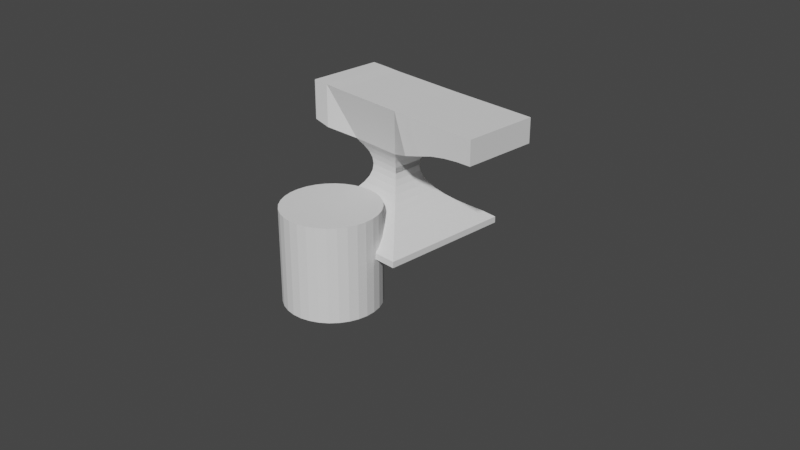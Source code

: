 # Source: bigorna.blend  (saved by Blender 2.82.7; exported with 4.5.12 LTS)
import bpy
from mathutils import Matrix  # noqa: F401  (used for matrix-valued properties, if any)

bpy.ops.wm.read_factory_settings(use_empty=True)
scene = bpy.context.scene
scene.name = 'Scene'

# ---- collections
col_collection = bpy.data.collections.new('Collection'); scene.collection.children.link(col_collection)

# ---- world
world_world = bpy.data.worlds.new('World'); scene.world = world_world
world_world.use_nodes = True; world_world.node_tree.nodes.clear()
_N = world_world.node_tree.nodes; _L = world_world.node_tree.links
n0 = _N.new('ShaderNodeOutputWorld'); n0.name = 'World Output'; n0.location = (300, 300)
n1 = _N.new('ShaderNodeBackground'); n1.name = 'Background'; n1.location = (10, 300)
n1.inputs[0].default_value = (0.05088, 0.05088, 0.05088, 1.0)
_L.new(n1.outputs[0], n0.inputs[0])
n0.is_active_output = True
world_world.color = (0.05088, 0.05088, 0.05088)
world_world.use_sun_shadow = False
world_world.sun_shadow_jitter_overblur = 0.0

# ---- cameras
cam_camera = bpy.data.cameras.new('Camera')
cam_camera.clip_end = 100.0
cam_camera.ortho_scale = 7.314

# ---- meshes
me_plane_001 = bpy.data.meshes.new('Plane.001')
me_plane_001.from_pydata([(0.5326, -0.7001, -0.7098), (-0.8674, -0.7001, -0.7098), (-0.8674, -0.7001, -0.6448), (0.5326, -0.7001, -0.6448), (-0.4413, -0.2728, 0.1854), (0.1064, -0.2728, 0.1801), (-0.3266, 0.1591, -0.08263), (-0.3337, 0.1662, -0.01585), (-0.001144, 0.1662, -0.02758), (-0.00824, 0.1591, -0.08929), (0.4459, -0.6134, -0.583), (0.3395, -0.507, -0.5213), (0.2472, -0.4147, -0.4596), (0.1692, -0.3367, -0.3979), (0.1053, -0.2728, -0.3362), (0.05563, -0.2231, -0.2744), (0.02015, -0.1877, -0.2127), (-0.001144, -0.1664, -0.151), (-0.00824, -0.1593, -0.08929), (-0.001144, -0.1664, -0.02758), (0.02035, -0.1877, 0.03927), (0.05625, -0.2231, 0.1124), (-0.3911, -0.2231, 0.1126), (-0.3552, -0.1877, 0.04923), (-0.3337, -0.1664, -0.01585), (-0.3266, -0.1593, -0.08263), (-0.3337, -0.1664, -0.1473), (-0.355, -0.1877, -0.2107), (-0.3905, -0.2231, -0.2735), (-0.4401, -0.2728, -0.336), (-0.504, -0.3367, -0.3979), (-0.5821, -0.4147, -0.4596), (-0.6743, -0.507, -0.5213), (-0.7808, -0.6134, -0.583), (-0.557, -0.3897, 0.6856), (0.2222, -0.3897, 0.677), (-0.9126, -0.3897, 0.2849), (-0.9126, -0.3897, 0.6948), (-0.7348, -0.3897, 0.2487), (-0.7348, -0.3897, 0.6923), (1.176, -0.3897, 0.426), (1.176, -0.3897, 0.677), (0.3811, -0.3897, 0.677), (0.54, -0.3897, 0.677), (0.6989, -0.3897, 0.677), (0.8579, -0.3897, 0.677), (1.017, -0.3897, 0.677), (0.3623, -0.3852, 0.2754), (0.54, -0.3897, 0.3269), (0.6989, -0.3897, 0.3752), (0.8579, -0.3897, 0.4046), (1.017, -0.3897, 0.4208), (-0.3338, 0.1662, -0.02025), (-0.001046, 0.1662, -0.02317), (-0.001046, -0.1664, -0.02317), (-0.3338, -0.1664, -0.02025), (-0.8674, -8.601e-05, -0.7098), (0.5326, -8.601e-05, -0.7098), (-0.8674, -8.601e-05, -0.6448), (0.5326, -8.601e-05, -0.6448), (-0.4413, -8.601e-05, 0.1854), (0.1064, -8.601e-05, 0.1801), (-0.7808, -8.595e-05, -0.583), (-0.6743, -8.595e-05, -0.5213), (-0.5821, -8.601e-05, -0.4596), (-0.504, -8.601e-05, -0.3979), (-0.4401, -8.601e-05, -0.336), (-0.3905, -8.605e-05, -0.2735), (-0.355, -8.601e-05, -0.2107), (-0.3337, -8.601e-05, -0.1473), (-0.3266, -8.601e-05, -0.08263), (-0.3337, -8.601e-05, -0.01585), (-0.3552, -8.599e-05, 0.04923), (-0.3911, -8.601e-05, 0.1126), (0.4459, -8.607e-05, -0.583), (0.3395, -8.607e-05, -0.5213), (0.2472, -8.601e-05, -0.4596), (0.1692, -8.601e-05, -0.3979), (0.1053, -8.601e-05, -0.3362), (0.05563, -8.596e-05, -0.2744), (0.02015, -8.601e-05, -0.2127), (-0.001144, -8.601e-05, -0.151), (-0.00824, -8.601e-05, -0.08929), (-0.001144, -8.601e-05, -0.02758), (0.02035, -8.602e-05, 0.03927), (0.05625, -8.601e-05, 0.1124), (-0.557, -8.601e-05, 0.6856), (0.2222, -8.601e-05, 0.677), (-0.9126, -8.601e-05, 0.2849), (-0.9126, -8.601e-05, 0.6948), (-0.7348, -8.601e-05, 0.6923), (-0.7348, -8.601e-05, 0.2487), (1.176, -8.601e-05, 0.426), (1.176, -8.601e-05, 0.677), (0.3623, 0.004386, 0.2754), (0.54, -8.601e-05, 0.3269), (0.6989, -8.601e-05, 0.3752), (0.8579, -8.601e-05, 0.4046), (1.017, -8.601e-05, 0.4208), (0.3811, -8.601e-05, 0.677), (0.54, -8.601e-05, 0.677), (0.6989, -8.601e-05, 0.677), (0.8579, -8.601e-05, 0.677), (1.017, -8.601e-05, 0.677)], [(55, 52), (53, 54), (54, 55), (52, 53)], [(56, 1, 2, 58), (1, 0, 3, 2), (103, 46, 41, 93), (22, 21, 5, 4), (73, 22, 4, 60), (58, 2, 33, 62), (62, 33, 32, 63), (63, 32, 31, 64), (64, 31, 30, 65), (65, 30, 29, 66), (66, 29, 28, 67), (67, 28, 27, 68), (68, 27, 26, 69), (69, 26, 25, 70), (70, 25, 24, 71), (71, 24, 23, 72), (72, 23, 22, 73), (82, 9, 8, 83), (2, 3, 10, 33), (33, 10, 11, 32), (32, 11, 12, 31), (31, 12, 13, 30), (30, 13, 14, 29), (29, 14, 15, 28), (28, 15, 16, 27), (27, 16, 17, 26), (26, 17, 18, 25), (25, 18, 19, 24), (24, 19, 20, 23), (23, 20, 21, 22), (9, 6, 7, 8), (91, 38, 36, 88), (4, 5, 35, 34), (88, 36, 37, 89), (38, 39, 37, 36), (4, 34, 39, 38), (60, 4, 38, 91), (46, 51, 40, 41), (35, 5, 47, 42), (42, 47, 48, 43), (43, 48, 49, 44), (44, 49, 50, 45), (45, 50, 51, 46), (87, 35, 42, 99), (99, 42, 43, 100), (100, 43, 44, 101), (101, 44, 45, 102), (102, 45, 46, 103), (50, 97, 98, 51), (49, 96, 97, 50), (48, 95, 96, 49), (47, 94, 95, 48), (5, 61, 94, 47), (51, 98, 92, 40), (40, 92, 93, 41), (34, 86, 90, 39), (39, 90, 89, 37), (34, 35, 87, 86), (20, 84, 85, 21), (19, 83, 84, 20), (18, 82, 83, 19), (17, 81, 82, 18), (16, 80, 81, 17), (15, 79, 80, 16), (14, 78, 79, 15), (13, 77, 78, 14), (12, 76, 77, 13), (11, 75, 76, 12), (10, 74, 75, 11), (3, 59, 74, 10), (6, 70, 71, 7), (21, 85, 61, 5), (0, 57, 59, 3), (1, 56, 57, 0)])
_uv = me_plane_001.uv_layers.new(name='UVMap')
_uv.uv.foreach_set('vector', [0.0, 0.5, 0.0, 0.0, 0.0, 0.0, 0.0, 0.5, 0.0, 0.0, 1.0, 0.0, 1.0, 0.0, 0.0, 0.0, 1.0, 0.5, 1.0, 0.0, 1.0, 0.0, 1.0, 0.5, 0.0, 0.0, 1.0, 0.0, 1.0, 0.0, 0.0, 0.0, 0.0, 0.5, 0.0, 0.0, 0.0, 0.0, 0.0, 0.5, 0.0, 0.5, 0.0, 0.0, 0.0, 0.0, 0.0, 0.5, 0.0, 0.5, 0.0, 0.0, 0.0, 0.0, 0.0, 0.5, 0.0, 0.5, 0.0, 0.0, 0.0, 0.0, 0.0, 0.5, 0.0, 0.5, 0.0, 0.0, 0.0, 0.0, 0.0, 0.5, 0.0, 0.5, 0.0, 0.0, 0.0, 0.0, 0.0, 0.5, 0.0, 0.5, 0.0, 0.0, 0.0, 0.0, 0.0, 0.5, 0.0, 0.5, 0.0, 0.0, 0.0, 0.0, 0.0, 0.5, 0.0, 0.5, 0.0, 0.0, 0.0, 0.0, 0.0, 0.5, 0.0, 0.5, 0.0, 0.0, 0.0, 0.0, 0.0, 0.5, 0.0, 0.5, 0.0, 0.0, 0.0, 0.0, 0.0, 0.5, 0.0, 0.5, 0.0, 0.0, 0.0, 0.0, 0.0, 0.5, 0.0, 0.5, 0.0, 0.0, 0.0, 0.0, 0.0, 0.5, 1.0, 0.5, 1.0, 1.0, 1.0, 1.0, 1.0, 0.5, 0.0, 0.0, 1.0, 0.0, 1.0, 0.0, 0.0, 0.0, 0.0, 0.0, 1.0, 0.0, 1.0, 0.0, 0.0, 0.0, 0.0, 0.0, 1.0, 0.0, 1.0, 0.0, 0.0, 0.0, 0.0, 0.0, 1.0, 0.0, 1.0, 0.0, 0.0, 0.0, 0.0, 0.0, 1.0, 0.0, 1.0, 0.0, 0.0, 0.0, 0.0, 0.0, 1.0, 0.0, 1.0, 0.0, 0.0, 0.0, 0.0, 0.0, 1.0, 0.0, 1.0, 0.0, 0.0, 0.0, 0.0, 0.0, 1.0, 0.0, 1.0, 0.0, 0.0, 0.0, 0.0, 0.0, 1.0, 0.0, 1.0, 0.0, 0.0, 0.0, 0.0, 0.0, 1.0, 0.0, 1.0, 0.0, 0.0, 0.0, 0.0, 0.0, 1.0, 0.0, 1.0, 0.0, 0.0, 0.0, 0.0, 0.0, 1.0, 0.0, 1.0, 0.0, 0.0, 0.0, 1.0, 1.0, 0.0, 1.0, 0.0, 1.0, 1.0, 1.0, 0.0, 0.5, 0.0, 0.0, 0.0, 0.0, 0.0, 0.5, 0.0, 0.0, 1.0, 0.0, 1.0, 0.0, 0.0, 0.0, 0.0, 0.5, 0.0, 0.0, 0.0, 0.0, 0.0, 0.5, 0.0, 0.0, 0.0, 0.0, 0.0, 0.0, 0.0, 0.0, 0.0, 0.0, 0.0, 0.0, 0.0, 0.0, 0.0, 0.0, 0.0, 0.5, 0.0, 0.0, 0.0, 0.0, 0.0, 0.5, 1.0, 0.0, 1.0, 0.0, 1.0, 0.0, 1.0, 0.0, 1.0, 0.0, 1.0, 0.0, 1.0, 0.0, 1.0, 0.0, 1.0, 0.0, 1.0, 0.0, 1.0, 0.0, 1.0, 0.0, 1.0, 0.0, 1.0, 0.0, 1.0, 0.0, 1.0, 0.0, 1.0, 0.0, 1.0, 0.0, 1.0, 0.0, 1.0, 0.0, 1.0, 0.0, 1.0, 0.0, 1.0, 0.0, 1.0, 0.0, 1.0, 0.5, 1.0, 0.0, 1.0, 0.0, 1.0, 0.5, 1.0, 0.5, 1.0, 0.0, 1.0, 0.0, 1.0, 0.5, 1.0, 0.5, 1.0, 0.0, 1.0, 0.0, 1.0, 0.5, 1.0, 0.5, 1.0, 0.0, 1.0, 0.0, 1.0, 0.5, 1.0, 0.5, 1.0, 0.0, 1.0, 0.0, 1.0, 0.5, 1.0, 0.0, 1.0, 0.5, 1.0, 0.5, 1.0, 0.0, 1.0, 0.0, 1.0, 0.5, 1.0, 0.5, 1.0, 0.0, 1.0, 0.0, 1.0, 0.5, 1.0, 0.5, 1.0, 0.0, 1.0, 0.0, 1.0, 0.5, 1.0, 0.5, 1.0, 0.0, 1.0, 0.0, 1.0, 0.5, 1.0, 0.5, 1.0, 0.0, 1.0, 0.0, 1.0, 0.5, 1.0, 0.5, 1.0, 0.0, 1.0, 0.0, 1.0, 0.5, 1.0, 0.5, 1.0, 0.0, 0.0, 0.0, 0.0, 0.5, 0.0, 0.5, 0.0, 0.0, 0.0, 0.0, 0.0, 0.5, 0.0, 0.5, 0.0, 0.0, 0.0, 0.0, 1.0, 0.0, 1.0, 0.5, 0.0, 0.5, 1.0, 0.0, 1.0, 0.5, 1.0, 0.5, 1.0, 0.0, 1.0, 0.0, 1.0, 0.5, 1.0, 0.5, 1.0, 0.0, 1.0, 0.0, 1.0, 0.5, 1.0, 0.5, 1.0, 0.0, 1.0, 0.0, 1.0, 0.5, 1.0, 0.5, 1.0, 0.0, 1.0, 0.0, 1.0, 0.5, 1.0, 0.5, 1.0, 0.0, 1.0, 0.0, 1.0, 0.5, 1.0, 0.5, 1.0, 0.0, 1.0, 0.0, 1.0, 0.5, 1.0, 0.5, 1.0, 0.0, 1.0, 0.0, 1.0, 0.5, 1.0, 0.5, 1.0, 0.0, 1.0, 0.0, 1.0, 0.5, 1.0, 0.5, 1.0, 0.0, 1.0, 0.0, 1.0, 0.5, 1.0, 0.5, 1.0, 0.0, 1.0, 0.0, 1.0, 0.5, 1.0, 0.5, 1.0, 0.0, 1.0, 0.0, 1.0, 0.5, 1.0, 0.5, 1.0, 0.0, 0.0, 1.0, 0.0, 0.5, 0.0, 0.5, 0.0, 1.0, 1.0, 0.0, 1.0, 0.5, 1.0, 0.5, 1.0, 0.0, 1.0, 0.0, 1.0, 0.5, 1.0, 0.5, 1.0, 0.0, 0.0, 0.0, 0.0, 0.5, 1.0, 0.5, 1.0, 0.0])
me_plane_001.use_remesh_fix_poles = True
me_plane_001.use_remesh_preserve_attributes = False
me_plane_001.use_mirror_vertex_groups = False
me_plane_001.update()
me_cylinder = bpy.data.meshes.new('Cylinder')
me_cylinder.from_pydata([(0.0, 1.0, -1.0), (0.0, 1.0, 1.0), (0.1951, 0.9808, -1.0), (0.1951, 0.9808, 1.0), (0.3827, 0.9239, -1.0), (0.3827, 0.9239, 1.0), (0.5556, 0.8315, -1.0), (0.5556, 0.8315, 1.0), (0.7071, 0.7071, -1.0), (0.7071, 0.7071, 1.0), (0.8315, 0.5556, -1.0), (0.8315, 0.5556, 1.0), (0.9239, 0.3827, -1.0), (0.9239, 0.3827, 1.0), (0.9808, 0.1951, -1.0), (0.9808, 0.1951, 1.0), (1.0, 7.55e-08, -1.0), (1.0, 7.55e-08, 1.0), (0.9808, -0.1951, -1.0), (0.9808, -0.1951, 1.0), (0.9239, -0.3827, -1.0), (0.9239, -0.3827, 1.0), (0.8315, -0.5556, -1.0), (0.8315, -0.5556, 1.0), (0.7071, -0.7071, -1.0), (0.7071, -0.7071, 1.0), (0.5556, -0.8315, -1.0), (0.5556, -0.8315, 1.0), (0.3827, -0.9239, -1.0), (0.3827, -0.9239, 1.0), (0.1951, -0.9808, -1.0), (0.1951, -0.9808, 1.0), (-3.258e-07, -1.0, -1.0), (-3.258e-07, -1.0, 1.0), (-0.1951, -0.9808, -1.0), (-0.1951, -0.9808, 1.0), (-0.3827, -0.9239, -1.0), (-0.3827, -0.9239, 1.0), (-0.5556, -0.8315, -1.0), (-0.5556, -0.8315, 1.0), (-0.7071, -0.7071, -1.0), (-0.7071, -0.7071, 1.0), (-0.8315, -0.5556, -1.0), (-0.8315, -0.5556, 1.0), (-0.9239, -0.3827, -1.0), (-0.9239, -0.3827, 1.0), (-0.9808, -0.1951, -1.0), (-0.9808, -0.1951, 1.0), (-1.0, 9.656e-07, -1.0), (-1.0, 9.656e-07, 1.0), (-0.9808, 0.1951, -1.0), (-0.9808, 0.1951, 1.0), (-0.9239, 0.3827, -1.0), (-0.9239, 0.3827, 1.0), (-0.8315, 0.5556, -1.0), (-0.8315, 0.5556, 1.0), (-0.7071, 0.7071, -1.0), (-0.7071, 0.7071, 1.0), (-0.5556, 0.8315, -1.0), (-0.5556, 0.8315, 1.0), (-0.3827, 0.9239, -1.0), (-0.3827, 0.9239, 1.0), (-0.1951, 0.9808, -1.0), (-0.1951, 0.9808, 1.0)], [], [(0, 1, 3, 2), (2, 3, 5, 4), (4, 5, 7, 6), (6, 7, 9, 8), (8, 9, 11, 10), (10, 11, 13, 12), (12, 13, 15, 14), (14, 15, 17, 16), (16, 17, 19, 18), (18, 19, 21, 20), (20, 21, 23, 22), (22, 23, 25, 24), (24, 25, 27, 26), (26, 27, 29, 28), (28, 29, 31, 30), (30, 31, 33, 32), (32, 33, 35, 34), (34, 35, 37, 36), (36, 37, 39, 38), (38, 39, 41, 40), (40, 41, 43, 42), (42, 43, 45, 44), (44, 45, 47, 46), (46, 47, 49, 48), (48, 49, 51, 50), (50, 51, 53, 52), (52, 53, 55, 54), (54, 55, 57, 56), (56, 57, 59, 58), (58, 59, 61, 60), (3, 1, 63, 61, 59, 57, 55, 53, 51, 49, 47, 45, 43, 41, 39, 37, 35, 33, 31, 29, 27, 25, 23, 21, 19, 17, 15, 13, 11, 9, 7, 5), (60, 61, 63, 62), (62, 63, 1, 0), (0, 2, 4, 6, 8, 10, 12, 14, 16, 18, 20, 22, 24, 26, 28, 30, 32, 34, 36, 38, 40, 42, 44, 46, 48, 50, 52, 54, 56, 58, 60, 62)])
_uv = me_cylinder.uv_layers.new(name='UVMap')
_uv.uv.foreach_set('vector', [1.0, 0.5, 1.0, 1.0, 0.9688, 1.0, 0.9688, 0.5, 0.9688, 0.5, 0.9688, 1.0, 0.9375, 1.0, 0.9375, 0.5, 0.9375, 0.5, 0.9375, 1.0, 0.9062, 1.0, 0.9062, 0.5, 0.9062, 0.5, 0.9062, 1.0, 0.875, 1.0, 0.875, 0.5, 0.875, 0.5, 0.875, 1.0, 0.8438, 1.0, 0.8438, 0.5, 0.8438, 0.5, 0.8438, 1.0, 0.8125, 1.0, 0.8125, 0.5, 0.8125, 0.5, 0.8125, 1.0, 0.7812, 1.0, 0.7812, 0.5, 0.7812, 0.5, 0.7812, 1.0, 0.75, 1.0, 0.75, 0.5, 0.75, 0.5, 0.75, 1.0, 0.7188, 1.0, 0.7188, 0.5, 0.7188, 0.5, 0.7188, 1.0, 0.6875, 1.0, 0.6875, 0.5, 0.6875, 0.5, 0.6875, 1.0, 0.6562, 1.0, 0.6562, 0.5, 0.6562, 0.5, 0.6562, 1.0, 0.625, 1.0, 0.625, 0.5, 0.625, 0.5, 0.625, 1.0, 0.5938, 1.0, 0.5938, 0.5, 0.5938, 0.5, 0.5938, 1.0, 0.5625, 1.0, 0.5625, 0.5, 0.5625, 0.5, 0.5625, 1.0, 0.5312, 1.0, 0.5312, 0.5, 0.5312, 0.5, 0.5312, 1.0, 0.5, 1.0, 0.5, 0.5, 0.5, 0.5, 0.5, 1.0, 0.4688, 1.0, 0.4688, 0.5, 0.4688, 0.5, 0.4688, 1.0, 0.4375, 1.0, 0.4375, 0.5, 0.4375, 0.5, 0.4375, 1.0, 0.4062, 1.0, 0.4062, 0.5, 0.4062, 0.5, 0.4062, 1.0, 0.375, 1.0, 0.375, 0.5, 0.375, 0.5, 0.375, 1.0, 0.3438, 1.0, 0.3438, 0.5, 0.3438, 0.5, 0.3438, 1.0, 0.3125, 1.0, 0.3125, 0.5, 0.3125, 0.5, 0.3125, 1.0, 0.2812, 1.0, 0.2812, 0.5, 0.2812, 0.5, 0.2812, 1.0, 0.25, 1.0, 0.25, 0.5, 0.25, 0.5, 0.25, 1.0, 0.2188, 1.0, 0.2188, 0.5, 0.2188, 0.5, 0.2188, 1.0, 0.1875, 1.0, 0.1875, 0.5, 0.1875, 0.5, 0.1875, 1.0, 0.1562, 1.0, 0.1562, 0.5, 0.1562, 0.5, 0.1562, 1.0, 0.125, 1.0, 0.125, 0.5, 0.125, 0.5, 0.125, 1.0, 0.09375, 1.0, 0.09375, 0.5, 0.09375, 0.5, 0.09375, 1.0, 0.0625, 1.0, 0.0625, 0.5, 0.2968, 0.4854, 0.25, 0.49, 0.2032, 0.4854, 0.1582, 0.4717, 0.1167, 0.4496, 0.08029, 0.4197, 0.05045, 0.3833, 0.02827, 0.3418, 0.01461, 0.2968, 0.01, 0.25, 0.01461, 0.2032, 0.02827, 0.1582, 0.05045, 0.1167, 0.08029, 0.08029, 0.1167, 0.05045, 0.1582, 0.02827, 0.2032, 0.01461, 0.25, 0.01, 0.2968, 0.01461, 0.3418, 0.02827, 0.3833, 0.05045, 0.4197, 0.08029, 0.4496, 0.1167, 0.4717, 0.1582, 0.4854, 0.2032, 0.49, 0.25, 0.4854, 0.2968, 0.4717, 0.3418, 0.4496, 0.3833, 0.4197, 0.4197, 0.3833, 0.4496, 0.3418, 0.4717, 0.0625, 0.5, 0.0625, 1.0, 0.03125, 1.0, 0.03125, 0.5, 0.03125, 0.5, 0.03125, 1.0, 0.0, 1.0, 0.0, 0.5, 0.75, 0.49, 0.7968, 0.4854, 0.8418, 0.4717, 0.8833, 0.4496, 0.9197, 0.4197, 0.9496, 0.3833, 0.9717, 0.3418, 0.9854, 0.2968, 0.99, 0.25, 0.9854, 0.2032, 0.9717, 0.1582, 0.9496, 0.1167, 0.9197, 0.08029, 0.8833, 0.05045, 0.8418, 0.02827, 0.7968, 0.01461, 0.75, 0.01, 0.7032, 0.01461, 0.6582, 0.02827, 0.6167, 0.05045, 0.5803, 0.08029, 0.5504, 0.1167, 0.5283, 0.1582, 0.5146, 0.2032, 0.51, 0.25, 0.5146, 0.2968, 0.5283, 0.3418, 0.5504, 0.3833, 0.5803, 0.4197, 0.6167, 0.4496, 0.6582, 0.4717, 0.7032, 0.4854])
me_cylinder.use_remesh_fix_poles = True
me_cylinder.use_remesh_preserve_attributes = False
me_cylinder.use_mirror_vertex_groups = False
me_cylinder.update()

# ---- objects
ob_camera = bpy.data.objects.new('Camera', cam_camera)
ob_refimage = bpy.data.objects.new('RefImage', None)
ob_anvil = bpy.data.objects.new('Anvil', me_plane_001)
ob_cylinder = bpy.data.objects.new('Cylinder', me_cylinder)

# ---- transforms, parenting, visibility, modifiers, constraints
ob_camera.location = (7.359, -6.926, 4.958)
ob_camera.rotation_euler = (1.109, 0.0, 0.8149)
ob_camera.lock_rotations_4d = False
ob_camera.empty_display_type = 'ARROWS'
ob_camera.color = (0.0, 0.0, 0.0, 0.0)
ob_camera.display_type = 'WIRE'
ob_camera.lineart.crease_threshold = 0.0
ob_refimage.location = (0.0, 0.0, 0.0)
ob_refimage.rotation_euler = (1.571, 0.0, 0.0)
ob_refimage.empty_display_type = 'IMAGE'
ob_refimage.empty_display_size = 5.0
ob_refimage.lineart.crease_threshold = 0.0
ob_anvil.location = (0.1887, -0.05642, 0.7098)
ob_anvil.lineart.crease_threshold = 0.0
_m = ob_anvil.modifiers.new('Boolean', 'BOOLEAN')
_m.object = ob_cylinder
_m.solver = 'FAST'
_m = ob_anvil.modifiers.new('Mirror', 'MIRROR')
_m.use_axis = (False, True, False)
ob_cylinder.location = (0.003632, -0.8919, -0.05559)
ob_cylinder.scale = (0.5, 0.5, 0.5)
ob_cylinder.display_type = 'WIRE'
ob_cylinder.lineart.crease_threshold = 0.0

# ---- collection membership
col_collection.objects.link(ob_camera)
col_collection.objects.link(ob_refimage)
col_collection.objects.link(ob_anvil)
col_collection.objects.link(ob_cylinder)

# ---- scene / render settings (as saved in the file)
scene.camera = ob_camera
scene.frame_start = 1; scene.frame_end = 250; scene.frame_set(0)
scene.render.engine = 'BLENDER_EEVEE_NEXT'
scene.cycles.use_denoising = False
scene.cycles.samples = 128
scene.cycles.sampling_pattern = 'TABULATED_SOBOL'
scene.cycles.use_adaptive_sampling = False
scene.cycles.use_light_tree = False
scene.view_settings.view_transform = 'Filmic'
bpy.context.view_layer.update()

# ---- added for rendering (the .blend has no usable light): sun
light_auto_sun = bpy.data.lights.new('AutoSun', 'SUN')
light_auto_sun.energy = 3.0
light_auto_sun.angle = 0.0523599
ob_auto_sun = bpy.data.objects.new('AutoSun', light_auto_sun)
scene.collection.objects.link(ob_auto_sun)
ob_auto_sun.rotation_euler = (0.872665, 0.174533, 0.523599)
bpy.context.view_layer.update()
